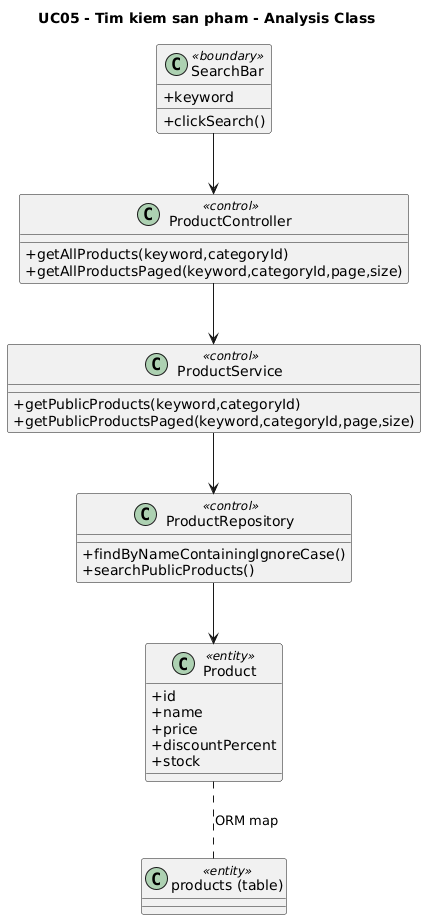

The diagram above was rendered by PlantUML. Its source (embedded in the PNG):
@startuml UC05_analysis
title UC05 - Tim kiem san pham - Analysis Class
skinparam classAttributeIconSize 0

class SearchBar <<boundary>> {
  +keyword
  +clickSearch()
}
class ProductController <<control>> {
  +getAllProducts(keyword,categoryId)
  +getAllProductsPaged(keyword,categoryId,page,size)
}
class ProductService <<control>> {
  +getPublicProducts(keyword,categoryId)
  +getPublicProductsPaged(keyword,categoryId,page,size)
}
class ProductRepository <<control>> {
  +findByNameContainingIgnoreCase()
  +searchPublicProducts()
}
class Product <<entity>> {
  +id
  +name
  +price
  +discountPercent
  +stock
}
class "products (table)" as ProductsTable <<entity>>

SearchBar --> ProductController
ProductController --> ProductService
ProductService --> ProductRepository
ProductRepository --> Product
Product .. ProductsTable : ORM map
@enduml